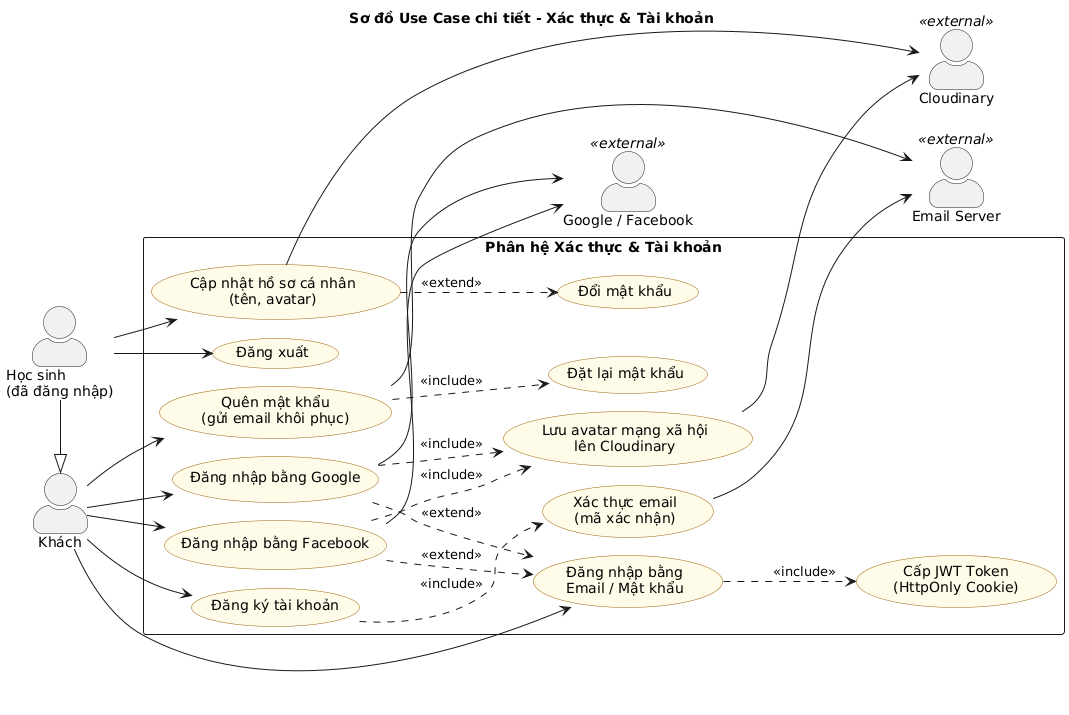

The diagram above was rendered by PlantUML. Its source (embedded in the PNG):
@startuml usecase_diagram_auth
!pragma layout smetana
title Sơ đồ Use Case chi tiết - Xác thực & Tài khoản
left to right direction
skinparam packageStyle rectangle
skinparam usecase {
  BackgroundColor #FEFCE8
  BorderColor #A16207
}
skinparam actorStyle awesome

actor "Khách" as KH
actor "Học sinh\n(đã đăng nhập)" as HS
HS -|> KH
actor "Google / Facebook" as OAUTH <<external>>
actor "Email Server" as MAIL <<external>>
actor "Cloudinary" as CLD <<external>>

rectangle "Phân hệ Xác thực & Tài khoản" {
  usecase "Đăng ký tài khoản" as UC1
  usecase "Xác thực email\n(mã xác nhận)" as UC1a
  usecase "Đăng nhập bằng\nEmail / Mật khẩu" as UC2
  usecase "Đăng nhập bằng Google" as UC2a
  usecase "Đăng nhập bằng Facebook" as UC2b
  usecase "Lưu avatar mạng xã hội\nlên Cloudinary" as UC2c
  usecase "Cấp JWT Token\n(HttpOnly Cookie)" as UC2d
  usecase "Quên mật khẩu\n(gửi email khôi phục)" as UC3
  usecase "Đặt lại mật khẩu" as UC3a
  usecase "Đăng xuất" as UC4
  usecase "Cập nhật hồ sơ cá nhân\n(tên, avatar)" as UC5
  usecase "Đổi mật khẩu" as UC5a
}

' include / extend
UC1 ..> UC1a : <<include>>
UC2a ..> UC2 : <<extend>>
UC2b ..> UC2 : <<extend>>
UC2a ..> UC2c : <<include>>
UC2b ..> UC2c : <<include>>
UC2 ..> UC2d : <<include>>
UC3 ..> UC3a : <<include>>
UC5 ..> UC5a : <<extend>>

' actor
KH --> UC1
KH --> UC2
KH --> UC2a
KH --> UC2b
KH --> UC3
HS --> UC4
HS --> UC5

' external
UC1a --> MAIL
UC3 --> MAIL
UC2a --> OAUTH
UC2b --> OAUTH
UC2c --> CLD
UC5 --> CLD
@enduml